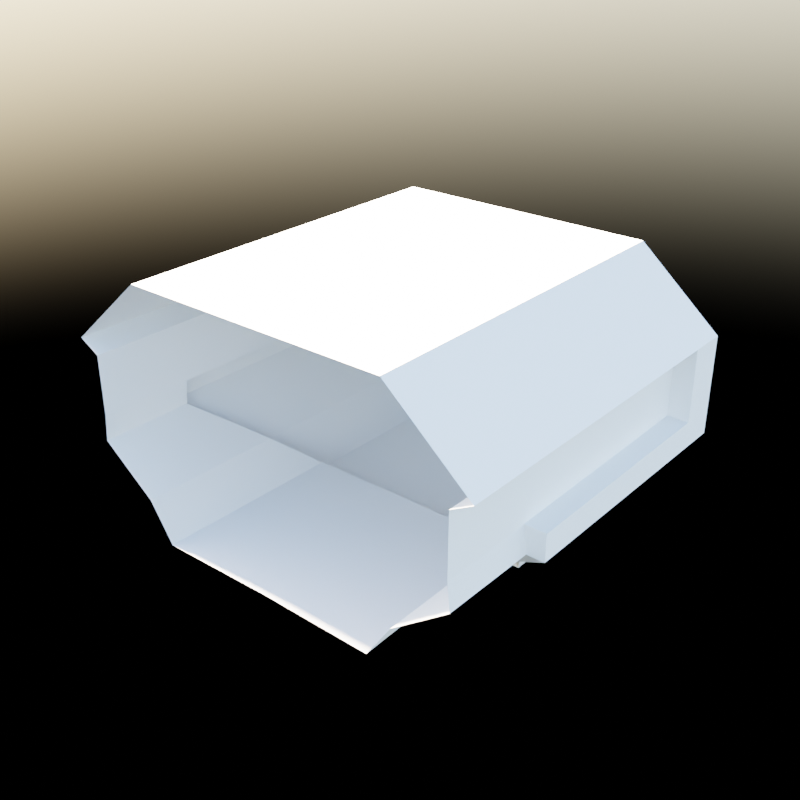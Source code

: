 # Source: SpaceBuggyModel.blend  (saved by Blender 3.5.10; exported with 4.5.12 LTS)
import bpy
from mathutils import Matrix  # noqa: F401  (used for matrix-valued properties, if any)

bpy.ops.wm.read_factory_settings(use_empty=True)
scene = bpy.context.scene
scene.name = 'Scene'

# ---- collections
col_collection = bpy.data.collections.new('Collection'); scene.collection.children.link(col_collection)

# ---- world
world_world = bpy.data.worlds.new('World'); scene.world = world_world
world_world.use_nodes = True; world_world.node_tree.nodes.clear()
_N = world_world.node_tree.nodes; _L = world_world.node_tree.links
n0 = _N.new('ShaderNodeOutputWorld'); n0.name = 'World Output'; n0.location = (300, 300)
n1 = _N.new('ShaderNodeBackground'); n1.name = 'Background'; n1.location = (10, 300)
n2 = _N.new('ShaderNodeTexSky'); n2.name = 'Sky Texture'; n2.location = (-372, 392)
n2.sun_size = 0.05236
n2.sun_elevation = 0.6597
n2.sun_rotation = -1.571
_L.new(n1.outputs[0], n0.inputs[0])
_L.new(n2.outputs[0], n1.inputs[0])
n0.is_active_output = True
world_world.color = (0.05088, 0.05088, 0.05088)
world_world.use_sun_shadow = False
world_world.sun_shadow_jitter_overblur = 0.0

# ---- meshes
me_plane = bpy.data.meshes.new('Plane')
me_plane.from_pydata([(0.0, 1.0, 1.562), (-1.0, 0.8234, 1.235), (0.0, -0.2428, 1.562), (-1.0, 1.0, 1.235), (-0.6193, 1.0, 1.562), (-0.6193, -0.2428, 1.562), (-1.0, -0.2428, 1.235), (-1.0, 1.0, 0.7803), (0.0, 1.0, 0.7803), (-1.0, -0.2428, 0.7803), (-0.7339, 1.0, 0.5262), (0.0, 1.0, 0.5262), (-0.7339, 0.01127, 0.5262), (0.0, 0.8234, 0.3229), (0.0, 0.8234, 1.562), (0.0, 1.0, 0.9032), (-1.0, -0.2428, 0.9032), (-1.0, 1.0, 0.9032), (-0.6193, 0.8234, 1.562), (-1.0, 0.8234, 0.7803), (-0.7339, 0.8234, 0.5262), (-1.0, 0.8234, 0.9032), (-0.6009, 1.0, 0.3229), (0.0, 1.0, 0.3229), (-0.6009, 0.2146, 0.3229), (-0.6009, 0.8234, 0.3229), (0.0, 0.2146, 0.3229), (-0.9036, 0.8234, 1.182), (-0.9036, -0.2428, 1.182), (-0.9036, -0.2428, 0.9032), (-0.657, 0.01127, 0.5844), (-0.9205, -0.2428, 0.7803), (-0.5297, 0.2146, 0.4141), (-0.9036, 0.8234, 0.9032), (0.0, 0.2146, 0.4193), (-1.0, -0.6861, 1.235), (0.0, -0.6861, 1.562), (-0.6193, -0.6861, 1.562), (-0.9159, -0.6861, 0.7803), (-0.9036, -0.6861, 1.182), (-0.6584, -0.6861, 0.5862), (-0.9036, -0.6861, 0.9032), (-0.5424, -0.6861, 0.4109), (0.0, -0.6861, 0.4193)], [], [(24, 26, 34, 32), (12, 24, 32, 30), (5, 2, 14, 18), (10, 20, 19, 7), (1, 6, 5, 18), (18, 14, 0, 4), (20, 12, 9, 19), (11, 10, 7, 8), (23, 22, 10, 11), (25, 24, 12, 20), (22, 25, 20, 10), (1, 21, 33, 27), (13, 25, 22, 23), (7, 19, 21, 17), (19, 9, 16, 21), (8, 7, 17, 15), (15, 17, 3, 4, 0), (3, 1, 18, 4), (17, 21, 1, 3), (35, 6, 28, 39), (26, 24, 25, 13), (33, 29, 28, 27), (42, 32, 34, 43), (6, 1, 27, 28), (21, 16, 29, 33), (16, 9, 31, 29), (9, 12, 30, 31), (30, 32, 42, 40), (31, 30, 40, 38), (29, 31, 38, 41), (28, 29, 41, 39), (5, 6, 35, 37), (2, 5, 37, 36)])
_uv = me_plane.uv_layers.new(name='UVMap')
_uv.uv.foreach_set('vector', [0.0, 0.0, 0.0, 0.0, 0.0, 0.0, 0.0, 0.0, 0.0, 0.5, 0.0, 0.5, 0.0, 0.5, 0.0, 0.5, 0.1904, 0.5, 0.5, 0.5, 0.5, 0.9354, 0.1904, 0.9354, 0.0, 1.0, 0.0, 0.9354, 0.0, 0.9354, 0.0, 1.0, 0.0, 0.9354, 0.0, 0.5, 0.1904, 0.5, 0.1904, 0.9354, 0.1904, 0.9354, 0.5, 0.9354, 0.5, 1.0, 0.1904, 1.0, 0.0, 0.9354, 0.0, 0.5, 0.0, 0.5, 0.0, 0.9354, 0.5, 1.0, 0.0, 1.0, 0.0, 1.0, 0.5, 1.0, 0.5, 1.0, 0.0, 1.0, 0.0, 1.0, 0.5, 1.0, 0.0, 0.9354, 0.0, 0.5, 0.0, 0.5, 0.0, 0.9354, 0.0, 1.0, 0.0, 0.9354, 0.0, 0.9354, 0.0, 1.0, 0.0, 0.9354, 0.0, 0.9354, 0.0, 0.9354, 0.0, 0.9354, 0.0, 0.0, 0.0, 0.0, 0.0, 0.0, 0.0, 0.0, 0.0, 1.0, 0.0, 0.9354, 0.0, 0.9354, 0.0, 1.0, 0.0, 0.9354, 0.0, 0.5, 0.0, 0.5, 0.0, 0.9354, 0.5, 1.0, 0.0, 1.0, 0.0, 1.0, 0.5, 1.0, 0.5, 1.0, 0.0, 1.0, 0.0, 1.0, 0.1904, 1.0, 0.5, 1.0, 0.0, 1.0, 0.0, 0.9354, 0.1904, 0.9354, 0.1904, 1.0, 0.0, 1.0, 0.0, 0.9354, 0.0, 0.9354, 0.0, 1.0, 0.0, 0.5, 0.0, 0.5, 0.0, 0.5, 0.0, 0.5, 0.0, 0.0, 0.0, 0.0, 0.0, 0.0, 0.0, 0.0, 0.0, 0.9354, 0.0, 0.5, 0.0, 0.5, 0.0, 0.9354, 0.0, 0.0, 0.0, 0.0, 0.0, 0.0, 0.0, 0.0, 0.0, 0.5, 0.0, 0.9354, 0.0, 0.9354, 0.0, 0.5, 0.0, 0.9354, 0.0, 0.5, 0.0, 0.5, 0.0, 0.9354, 0.0, 0.5, 0.0, 0.5, 0.0, 0.5, 0.0, 0.5, 0.0, 0.5, 0.0, 0.5, 0.0, 0.5, 0.0, 0.5, 0.0, 0.5, 0.0, 0.5, 0.0, 0.5, 0.0, 0.5, 0.0, 0.5, 0.0, 0.5, 0.0, 0.5, 0.0, 0.5, 0.0, 0.5, 0.0, 0.5, 0.0, 0.5, 0.0, 0.5, 0.0, 0.5, 0.0, 0.5, 0.0, 0.5, 0.0, 0.5, 0.1904, 0.5, 0.0, 0.5, 0.0, 0.5, 0.1904, 0.5, 0.5, 0.5, 0.1904, 0.5, 0.1904, 0.5, 0.5, 0.5])
me_plane.update()

# ---- objects
ob_plane = bpy.data.objects.new('Plane', me_plane)

# ---- transforms, parenting, visibility, modifiers, constraints
ob_plane.location = (0.0, 0.0, 0.0)
_m = ob_plane.modifiers.new('Mirror', 'MIRROR')
_m.use_clip = True

# ---- collection membership
scene.collection.objects.link(ob_plane)

# ---- scene / render settings (as saved in the file)
scene.frame_start = 1; scene.frame_end = 250; scene.frame_set(1)
scene.render.engine = 'BLENDER_EEVEE_NEXT'
scene.render.image_settings.file_format = 'JPEG'
scene.render.image_settings.color_mode = 'RGB'
scene.render.image_settings.quality = 100
scene.render.resolution_x = 2400
scene.render.resolution_y = 2400
scene.render.use_persistent_data = True
scene.cycles.use_denoising = False
scene.cycles.samples = 2048
scene.cycles.sampling_pattern = 'TABULATED_SOBOL'
scene.cycles.use_auto_tile = False
scene.view_settings.look = 'High Contrast'
scene.view_settings.view_transform = 'Filmic'
bpy.context.view_layer.update()

# ---- added for rendering (the .blend has no active camera): camera
cam_auto = bpy.data.cameras.new('AutoCamera')
cam_auto.lens = 50.0
cam_auto.sensor_width = 36.0
cam_auto.clip_end = 1000.0
ob_auto_camera = bpy.data.objects.new('AutoCamera', cam_auto)
scene.collection.objects.link(ob_auto_camera)
ob_auto_camera.location = (2.67827, -3.05695, 3.08531)
ob_auto_camera.rotation_euler = (1.09748, -7.21219e-08, 0.694738)
scene.camera = ob_auto_camera
bpy.context.view_layer.update()
